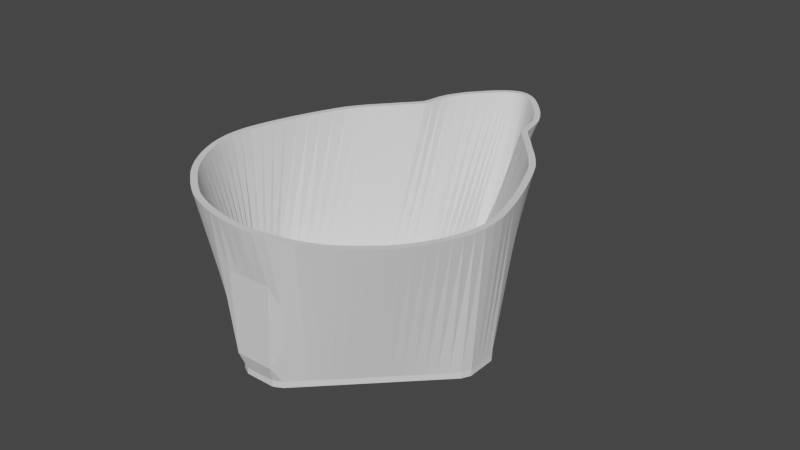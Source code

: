 # Source: eugene-mask-cup-fancier-6.blend  (saved by Blender 2.82.7; exported with 4.5.12 LTS)
import bpy
from mathutils import Matrix  # noqa: F401  (used for matrix-valued properties, if any)

bpy.ops.wm.read_factory_settings(use_empty=True)
scene = bpy.context.scene
scene.name = 'Scene'

# ---- collections
col_collection = bpy.data.collections.new('Collection'); scene.collection.children.link(col_collection)

# ---- world
world_world = bpy.data.worlds.new('World'); scene.world = world_world
world_world.use_nodes = True; world_world.node_tree.nodes.clear()
_N = world_world.node_tree.nodes; _L = world_world.node_tree.links
n0 = _N.new('ShaderNodeOutputWorld'); n0.name = 'World Output'; n0.location = (300, 300)
n1 = _N.new('ShaderNodeBackground'); n1.name = 'Background'; n1.location = (10, 300)
n1.inputs[0].default_value = (0.05088, 0.05088, 0.05088, 1.0)
_L.new(n1.outputs[0], n0.inputs[0])
n0.is_active_output = True
world_world.color = (0.05088, 0.05088, 0.05088)
world_world.use_sun_shadow = False
world_world.sun_shadow_jitter_overblur = 0.0

# ---- meshes
me_plane_006 = bpy.data.meshes.new('Plane.006')
me_plane_006.from_pydata([(-1.088e-10, -0.02607, 0.0), (0.0, -0.03003, 0.0), (1.088e-10, 0.02607, 0.0), (0.0, 0.03003, 0.0), (0.02607, 1.633e-09, 0.0), (0.03003, 1.865e-09, 0.0), (-0.02607, -1.633e-09, 0.0), (-0.03003, -1.865e-09, 0.0), (0.02337, -0.002692, 0.0), (0.02139, -0.004675, 0.0), (0.02437, -0.005667, 0.0), (0.0187, -0.007367, 0.0), (0.01672, -0.00935, 0.0), (0.01969, -0.01034, 0.0), (0.01402, -0.01204, 0.0), (0.01204, -0.01402, 0.0), (0.01502, -0.01502, 0.0), (0.00935, -0.01672, 0.0), (0.007367, -0.0187, 0.0), (0.01034, -0.01969, 0.0), (0.002692, -0.02337, 0.0), (0.005667, -0.02437, 0.0), (0.004675, -0.02139, 0.0), (-0.002692, -0.02337, 0.0), (-0.004675, -0.02139, 0.0), (-0.005667, -0.02437, 0.0), (-0.007367, -0.0187, 0.0), (-0.00935, -0.01672, 0.0), (-0.01034, -0.01969, 0.0), (-0.01204, -0.01402, 0.0), (-0.01402, -0.01204, 0.0), (-0.01502, -0.01502, 0.0), (-0.01672, -0.00935, 0.0), (-0.0187, -0.007367, 0.0), (-0.01969, -0.01034, 0.0), (-0.02337, -0.002692, 0.0), (-0.02437, -0.005667, 0.0), (-0.02139, -0.004675, 0.0), (-0.02337, 0.002692, 0.0), (-0.02139, 0.004675, 0.0), (-0.02437, 0.005667, 0.0), (-0.0187, 0.007367, 0.0), (-0.01672, 0.00935, 0.0), (-0.01969, 0.01034, 0.0), (-0.01402, 0.01204, 0.0), (-0.01204, 0.01402, 0.0), (-0.01502, 0.01502, 0.0), (-0.00935, 0.01672, 0.0), (-0.007367, 0.0187, 0.0), (-0.01034, 0.01969, 0.0), (-0.002692, 0.02337, 0.0), (-0.005667, 0.02437, 0.0), (-0.004675, 0.02139, 0.0), (0.002692, 0.02337, 0.0), (0.004675, 0.02139, 0.0), (0.005667, 0.02437, 0.0), (0.007367, 0.0187, 0.0), (0.00935, 0.01672, 0.0), (0.01034, 0.01969, 0.0), (0.01204, 0.01402, 0.0), (0.01402, 0.01204, 0.0), (0.01502, 0.01502, 0.0), (0.01672, 0.00935, 0.0), (0.0187, 0.007367, 0.0), (0.01969, 0.01034, 0.0), (0.02337, 0.002692, 0.0), (0.02437, 0.005667, 0.0), (0.02139, 0.004675, 0.0), (0.0187, 0.001983, 0.0), (0.01672, 1.306e-09, 0.0), (0.0187, -0.001983, 0.0), (0.02068, 1.306e-09, 0.0), (0.01402, -0.002692, 0.0), (0.01204, -0.004675, 0.0), (0.01402, -0.006658, 0.0), (0.01601, -0.004675, 0.0), (0.00935, -0.007367, 0.0), (0.007367, -0.00935, 0.0), (0.00935, -0.01133, 0.0), (0.01133, -0.00935, 0.0), (0.004675, -0.01204, 0.0), (0.002692, -0.01402, 0.0), (0.004675, -0.01601, 0.0), (0.006658, -0.01402, 0.0), (-0.001983, -0.0187, 0.0), (0.0, -0.02068, 0.0), (0.001983, -0.0187, 0.0), (-1.088e-10, -0.01672, 0.0), (0.01402, 0.006658, 0.0), (0.01204, 0.004675, 0.0), (0.01402, 0.002692, 0.0), (0.01601, 0.004675, 0.0), (0.00935, 0.001983, 0.0), (0.007367, 0.0, 0.0), (0.00935, -0.001983, 0.0), (0.01133, 1.088e-10, 0.0), (0.004675, -0.002692, 0.0), (0.002692, -0.004675, 0.0), (0.004675, -0.006658, 0.0), (0.006658, -0.004675, 0.0), (-2.177e-10, -0.007367, 0.0), (-0.001983, -0.00935, 0.0), (2.177e-10, -0.01133, 0.0), (0.001983, -0.00935, 0.0), (-0.006658, -0.01402, 0.0), (-0.004675, -0.01601, 0.0), (-0.002692, -0.01402, 0.0), (-0.004675, -0.01204, 0.0), (0.00935, 0.01133, 0.0), (0.007367, 0.00935, 0.0), (0.00935, 0.007367, 0.0), (0.01133, 0.00935, 0.0), (0.004675, 0.006658, 0.0), (0.002692, 0.004675, 0.0), (0.004675, 0.002692, 0.0), (0.006658, 0.004675, 0.0), (0.0, 0.001983, 0.0), (-0.001983, -3.265e-10, 0.0), (1.088e-10, -0.001983, 0.0), (0.001983, -4.354e-10, 0.0), (-0.004675, -0.002692, 0.0), (-0.006658, -0.004675, 0.0), (-0.004675, -0.006658, 0.0), (-0.002692, -0.004675, 0.0), (-0.01133, -0.00935, 0.0), (-0.00935, -0.01133, 0.0), (-0.007367, -0.00935, 0.0), (-0.00935, -0.007367, 0.0), (0.004675, 0.01601, 0.0), (0.002692, 0.01402, 0.0), (0.004675, 0.01204, 0.0), (0.006658, 0.01402, 0.0), (-2.177e-10, 0.01133, 0.0), (-0.001983, 0.00935, 0.0), (0.0, 0.007367, 0.0), (0.001983, 0.00935, 0.0), (-0.004675, 0.006658, 0.0), (-0.006658, 0.004675, 0.0), (-0.004675, 0.002692, 0.0), (-0.002692, 0.004675, 0.0), (-0.00935, 0.001983, 0.0), (-0.01133, -8.708e-10, 0.0), (-0.00935, -0.001983, 0.0), (-0.007367, -8.708e-10, 0.0), (-0.01601, -0.004675, 0.0), (-0.01402, -0.006658, 0.0), (-0.01204, -0.004675, 0.0), (-0.01402, -0.002692, 0.0), (0.0, 0.02068, 0.0), (-0.001983, 0.0187, 0.0), (1.088e-10, 0.01672, 0.0), (0.001983, 0.0187, 0.0), (-0.004675, 0.01601, 0.0), (-0.006658, 0.01402, 0.0), (-0.004675, 0.01204, 0.0), (-0.002692, 0.01402, 0.0), (-0.00935, 0.01133, 0.0), (-0.01133, 0.00935, 0.0), (-0.00935, 0.007367, 0.0), (-0.007367, 0.00935, 0.0), (-0.01402, 0.006658, 0.0), (-0.01601, 0.004675, 0.0), (-0.01402, 0.002692, 0.0), (-0.01204, 0.004675, 0.0), (-0.02068, -1.306e-09, 0.0), (-0.0187, -0.001983, 0.0), (-0.01672, -1.306e-09, 0.0), (-0.0187, 0.001983, 0.0), (-1.088e-10, -0.02607, -0.003), (0.0, -0.03003, -0.003), (1.088e-10, 0.02607, -0.003), (0.0, 0.03003, -0.003), (0.02607, 1.633e-09, -0.003), (0.03003, 1.865e-09, -0.003), (-0.02607, -1.633e-09, -0.003), (-0.03003, -1.865e-09, -0.003), (0.02337, -0.002692, -0.003), (0.02139, -0.004675, -0.003), (0.02437, -0.005667, -0.003), (0.0187, -0.007367, -0.003), (0.01672, -0.00935, -0.003), (0.01969, -0.01034, -0.003), (0.01402, -0.01204, -0.003), (0.01204, -0.01402, -0.003), (0.01502, -0.01502, -0.003), (0.00935, -0.01672, -0.003), (0.007367, -0.0187, -0.003), (0.01034, -0.01969, -0.003), (0.002692, -0.02337, -0.003), (0.005667, -0.02437, -0.003), (0.004675, -0.02139, -0.003), (-0.002692, -0.02337, -0.003), (-0.004675, -0.02139, -0.003), (-0.005667, -0.02437, -0.003), (-0.007367, -0.0187, -0.003), (-0.00935, -0.01672, -0.003), (-0.01034, -0.01969, -0.003), (-0.01204, -0.01402, -0.003), (-0.01402, -0.01204, -0.003), (-0.01502, -0.01502, -0.003), (-0.01672, -0.00935, -0.003), (-0.0187, -0.007367, -0.003), (-0.01969, -0.01034, -0.003), (-0.02337, -0.002692, -0.003), (-0.02437, -0.005667, -0.003), (-0.02139, -0.004675, -0.003), (-0.02337, 0.002692, -0.003), (-0.02139, 0.004675, -0.003), (-0.02437, 0.005667, -0.003), (-0.0187, 0.007367, -0.003), (-0.01672, 0.00935, -0.003), (-0.01969, 0.01034, -0.003), (-0.01402, 0.01204, -0.003), (-0.01204, 0.01402, -0.003), (-0.01502, 0.01502, -0.003), (-0.00935, 0.01672, -0.003), (-0.007367, 0.0187, -0.003), (-0.01034, 0.01969, -0.003), (-0.002692, 0.02337, -0.003), (-0.005667, 0.02437, -0.003), (-0.004675, 0.02139, -0.003), (0.002692, 0.02337, -0.003), (0.004675, 0.02139, -0.003), (0.005667, 0.02437, -0.003), (0.007367, 0.0187, -0.003), (0.00935, 0.01672, -0.003), (0.01034, 0.01969, -0.003), (0.01204, 0.01402, -0.003), (0.01402, 0.01204, -0.003), (0.01502, 0.01502, -0.003), (0.01672, 0.00935, -0.003), (0.0187, 0.007367, -0.003), (0.01969, 0.01034, -0.003), (0.02337, 0.002692, -0.003), (0.02437, 0.005667, -0.003), (0.02139, 0.004675, -0.003), (0.0187, 0.001983, -0.003), (0.01672, 1.306e-09, -0.003), (0.0187, -0.001983, -0.003), (0.02068, 1.306e-09, -0.003), (0.01402, -0.002692, -0.003), (0.01204, -0.004675, -0.003), (0.01402, -0.006658, -0.003), (0.01601, -0.004675, -0.003), (0.00935, -0.007367, -0.003), (0.007367, -0.00935, -0.003), (0.00935, -0.01133, -0.003), (0.01133, -0.00935, -0.003), (0.004675, -0.01204, -0.003), (0.002692, -0.01402, -0.003), (0.004675, -0.01601, -0.003), (0.006658, -0.01402, -0.003), (-0.001983, -0.0187, -0.003), (0.0, -0.02068, -0.003), (0.001983, -0.0187, -0.003), (-1.088e-10, -0.01672, -0.003), (0.01402, 0.006658, -0.003), (0.01204, 0.004675, -0.003), (0.01402, 0.002692, -0.003), (0.01601, 0.004675, -0.003), (0.00935, 0.001983, -0.003), (0.007367, 0.0, -0.003), (0.00935, -0.001983, -0.003), (0.01133, 1.088e-10, -0.003), (0.004675, -0.002692, -0.003), (0.002692, -0.004675, -0.003), (0.004675, -0.006658, -0.003), (0.006658, -0.004675, -0.003), (-2.177e-10, -0.007367, -0.003), (-0.001983, -0.00935, -0.003), (2.177e-10, -0.01133, -0.003), (0.001983, -0.00935, -0.003), (-0.006658, -0.01402, -0.003), (-0.004675, -0.01601, -0.003), (-0.002692, -0.01402, -0.003), (-0.004675, -0.01204, -0.003), (0.00935, 0.01133, -0.003), (0.007367, 0.00935, -0.003), (0.00935, 0.007367, -0.003), (0.01133, 0.00935, -0.003), (0.004675, 0.006658, -0.003), (0.002692, 0.004675, -0.003), (0.004675, 0.002692, -0.003), (0.006658, 0.004675, -0.003), (0.0, 0.001983, -0.003), (-0.001983, -3.265e-10, -0.003), (1.088e-10, -0.001983, -0.003), (0.001983, -4.354e-10, -0.003), (-0.004675, -0.002692, -0.003), (-0.006658, -0.004675, -0.003), (-0.004675, -0.006658, -0.003), (-0.002692, -0.004675, -0.003), (-0.01133, -0.00935, -0.003), (-0.00935, -0.01133, -0.003), (-0.007367, -0.00935, -0.003), (-0.00935, -0.007367, -0.003), (0.004675, 0.01601, -0.003), (0.002692, 0.01402, -0.003), (0.004675, 0.01204, -0.003), (0.006658, 0.01402, -0.003), (-2.177e-10, 0.01133, -0.003), (-0.001983, 0.00935, -0.003), (0.0, 0.007367, -0.003), (0.001983, 0.00935, -0.003), (-0.004675, 0.006658, -0.003), (-0.006658, 0.004675, -0.003), (-0.004675, 0.002692, -0.003), (-0.002692, 0.004675, -0.003), (-0.00935, 0.001983, -0.003), (-0.01133, -8.708e-10, -0.003), (-0.00935, -0.001983, -0.003), (-0.007367, -8.708e-10, -0.003), (-0.01601, -0.004675, -0.003), (-0.01402, -0.006658, -0.003), (-0.01204, -0.004675, -0.003), (-0.01402, -0.002692, -0.003), (0.0, 0.02068, -0.003), (-0.001983, 0.0187, -0.003), (1.088e-10, 0.01672, -0.003), (0.001983, 0.0187, -0.003), (-0.004675, 0.01601, -0.003), (-0.006658, 0.01402, -0.003), (-0.004675, 0.01204, -0.003), (-0.002692, 0.01402, -0.003), (-0.00935, 0.01133, -0.003), (-0.01133, 0.00935, -0.003), (-0.00935, 0.007367, -0.003), (-0.007367, 0.00935, -0.003), (-0.01402, 0.006658, -0.003), (-0.01601, 0.004675, -0.003), (-0.01402, 0.002692, -0.003), (-0.01204, 0.004675, -0.003), (-0.02068, -1.306e-09, -0.003), (-0.0187, -0.001983, -0.003), (-0.01672, -1.306e-09, -0.003), (-0.0187, 0.001983, -0.003)], [], [(8, 10, 9), (11, 13, 12), (14, 16, 15), (17, 19, 18), (20, 22, 21), (23, 25, 24), (26, 28, 27), (29, 31, 30), (32, 34, 33), (35, 37, 36), (38, 40, 39), (41, 43, 42), (44, 46, 45), (47, 49, 48), (50, 52, 51), (53, 55, 54), (56, 58, 57), (59, 61, 60), (62, 64, 63), (65, 67, 66), (68, 71, 70, 69), (72, 75, 74, 73), (76, 79, 78, 77), (80, 83, 82, 81), (84, 87, 86, 85), (88, 91, 90, 89), (92, 95, 94, 93), (96, 99, 98, 97), (100, 103, 102, 101), (104, 107, 106, 105), (108, 111, 110, 109), (112, 115, 114, 113), (116, 119, 118, 117), (120, 123, 122, 121), (124, 127, 126, 125), (128, 131, 130, 129), (132, 135, 134, 133), (136, 139, 138, 137), (140, 143, 142, 141), (144, 147, 146, 145), (148, 151, 150, 149), (152, 155, 154, 153), (156, 159, 158, 157), (160, 163, 162, 161), (164, 167, 166, 165), (20, 21, 1, 0), (35, 36, 7, 6), (50, 51, 3, 2), (65, 66, 5, 4), (4, 5, 10, 8), (9, 10, 13, 11), (12, 13, 16, 14), (15, 16, 19, 17), (18, 19, 21, 22), (0, 1, 25, 23), (24, 25, 28, 26), (27, 28, 31, 29), (30, 31, 34, 32), (33, 34, 36, 37), (6, 7, 40, 38), (39, 40, 43, 41), (42, 43, 46, 44), (45, 46, 49, 47), (48, 49, 51, 52), (2, 3, 55, 53), (54, 55, 58, 56), (57, 58, 61, 59), (60, 61, 64, 62), (63, 64, 66, 67), (84, 85, 23, 24), (67, 65, 71, 68), (69, 70, 75, 72), (73, 74, 79, 76), (77, 78, 83, 80), (81, 82, 86, 87), (104, 105, 26, 27), (62, 63, 91, 88), (89, 90, 95, 92), (93, 94, 99, 96), (97, 98, 103, 100), (101, 102, 106, 107), (124, 125, 29, 30), (59, 60, 111, 108), (109, 110, 115, 112), (113, 114, 119, 116), (117, 118, 123, 120), (121, 122, 126, 127), (144, 145, 32, 33), (56, 57, 131, 128), (129, 130, 135, 132), (133, 134, 139, 136), (137, 138, 143, 140), (141, 142, 146, 147), (164, 165, 37, 35), (53, 54, 151, 148), (149, 150, 155, 152), (153, 154, 159, 156), (157, 158, 163, 160), (161, 162, 166, 167), (70, 71, 8, 9), (74, 75, 11, 12), (78, 79, 14, 15), (82, 83, 17, 18), (85, 86, 22, 20), (90, 91, 68, 69), (94, 95, 72, 73), (98, 99, 76, 77), (102, 103, 80, 81), (105, 106, 87, 84), (110, 111, 88, 89), (114, 115, 92, 93), (118, 119, 96, 97), (122, 123, 100, 101), (125, 126, 107, 104), (130, 131, 108, 109), (134, 135, 112, 113), (138, 139, 116, 117), (142, 143, 120, 121), (145, 146, 127, 124), (150, 151, 128, 129), (154, 155, 132, 133), (158, 159, 136, 137), (162, 163, 140, 141), (165, 166, 147, 144), (52, 50, 148, 149), (47, 48, 152, 153), (44, 45, 156, 157), (41, 42, 160, 161), (38, 39, 167, 164), (176, 177, 178), (179, 180, 181), (182, 183, 184), (185, 186, 187), (188, 189, 190), (191, 192, 193), (194, 195, 196), (197, 198, 199), (200, 201, 202), (203, 204, 205), (206, 207, 208), (209, 210, 211), (212, 213, 214), (215, 216, 217), (218, 219, 220), (221, 222, 223), (224, 225, 226), (227, 228, 229), (230, 231, 232), (233, 234, 235), (236, 237, 238, 239), (240, 241, 242, 243), (244, 245, 246, 247), (248, 249, 250, 251), (252, 253, 254, 255), (256, 257, 258, 259), (260, 261, 262, 263), (264, 265, 266, 267), (268, 269, 270, 271), (272, 273, 274, 275), (276, 277, 278, 279), (280, 281, 282, 283), (284, 285, 286, 287), (288, 289, 290, 291), (292, 293, 294, 295), (296, 297, 298, 299), (300, 301, 302, 303), (304, 305, 306, 307), (308, 309, 310, 311), (312, 313, 314, 315), (316, 317, 318, 319), (320, 321, 322, 323), (324, 325, 326, 327), (328, 329, 330, 331), (332, 333, 334, 335), (188, 168, 169, 189), (203, 174, 175, 204), (218, 170, 171, 219), (233, 172, 173, 234), (172, 176, 178, 173), (177, 179, 181, 178), (180, 182, 184, 181), (183, 185, 187, 184), (186, 190, 189, 187), (168, 191, 193, 169), (192, 194, 196, 193), (195, 197, 199, 196), (198, 200, 202, 199), (201, 205, 204, 202), (174, 206, 208, 175), (207, 209, 211, 208), (210, 212, 214, 211), (213, 215, 217, 214), (216, 220, 219, 217), (170, 221, 223, 171), (222, 224, 226, 223), (225, 227, 229, 226), (228, 230, 232, 229), (231, 235, 234, 232), (252, 192, 191, 253), (235, 236, 239, 233), (237, 240, 243, 238), (241, 244, 247, 242), (245, 248, 251, 246), (249, 255, 254, 250), (272, 195, 194, 273), (230, 256, 259, 231), (257, 260, 263, 258), (261, 264, 267, 262), (265, 268, 271, 266), (269, 275, 274, 270), (292, 198, 197, 293), (227, 276, 279, 228), (277, 280, 283, 278), (281, 284, 287, 282), (285, 288, 291, 286), (289, 295, 294, 290), (312, 201, 200, 313), (224, 296, 299, 225), (297, 300, 303, 298), (301, 304, 307, 302), (305, 308, 311, 306), (309, 315, 314, 310), (332, 203, 205, 333), (221, 316, 319, 222), (317, 320, 323, 318), (321, 324, 327, 322), (325, 328, 331, 326), (329, 335, 334, 330), (238, 177, 176, 239), (242, 180, 179, 243), (246, 183, 182, 247), (250, 186, 185, 251), (253, 188, 190, 254), (258, 237, 236, 259), (262, 241, 240, 263), (266, 245, 244, 267), (270, 249, 248, 271), (273, 252, 255, 274), (278, 257, 256, 279), (282, 261, 260, 283), (286, 265, 264, 287), (290, 269, 268, 291), (293, 272, 275, 294), (298, 277, 276, 299), (302, 281, 280, 303), (306, 285, 284, 307), (310, 289, 288, 311), (313, 292, 295, 314), (318, 297, 296, 319), (322, 301, 300, 323), (326, 305, 304, 327), (330, 309, 308, 331), (333, 312, 315, 334), (220, 317, 316, 218), (215, 321, 320, 216), (212, 325, 324, 213), (209, 329, 328, 210), (206, 332, 335, 207), (75, 70, 238, 243), (165, 144, 312, 333), (50, 2, 170, 218), (163, 158, 326, 331), (73, 76, 244, 241), (147, 166, 334, 315), (161, 167, 335, 329), (79, 74, 242, 247), (52, 149, 317, 220), (3, 51, 219, 171), (166, 162, 330, 334), (77, 80, 248, 245), (148, 50, 218, 316), (65, 4, 172, 233), (70, 9, 177, 238), (83, 78, 246, 251), (47, 153, 321, 215), (8, 71, 239, 176), (81, 87, 255, 249), (152, 48, 216, 320), (5, 66, 234, 173), (74, 12, 180, 242), (86, 82, 250, 254), (44, 157, 325, 212), (4, 8, 176, 172), (11, 75, 243, 179), (104, 27, 195, 272), (156, 45, 213, 324), (10, 5, 173, 178), (78, 15, 183, 246), (26, 105, 273, 194), (41, 161, 329, 209), (9, 11, 179, 177), (14, 79, 247, 182), (62, 88, 256, 230), (160, 42, 210, 328), (13, 10, 178, 181), (82, 18, 186, 250), (91, 63, 231, 259), (38, 164, 332, 206), (12, 14, 182, 180), (17, 83, 251, 185), (89, 92, 260, 257), (167, 39, 207, 335), (16, 13, 181, 184), (85, 20, 188, 253), (95, 90, 258, 263), (15, 17, 185, 183), (22, 86, 254, 190), (93, 96, 264, 261), (19, 16, 184, 187), (90, 69, 237, 258), (99, 94, 262, 267), (18, 22, 190, 186), (68, 91, 259, 236), (97, 100, 268, 265), (21, 19, 187, 189), (94, 73, 241, 262), (103, 98, 266, 271), (0, 23, 191, 168), (72, 95, 263, 240), (101, 107, 275, 269), (25, 1, 169, 193), (98, 77, 245, 266), (106, 102, 270, 274), (24, 26, 194, 192), (76, 99, 267, 244), (124, 30, 198, 292), (28, 25, 193, 196), (102, 81, 249, 270), (29, 125, 293, 197), (27, 29, 197, 195), (80, 103, 271, 248), (59, 108, 276, 227), (31, 28, 196, 199), (105, 84, 252, 273), (111, 60, 228, 279), (30, 32, 200, 198), (87, 106, 274, 255), (109, 112, 280, 277), (34, 31, 199, 202), (110, 89, 257, 278), (115, 110, 278, 283), (33, 37, 205, 201), (88, 111, 279, 256), (113, 116, 284, 281), (36, 34, 202, 204), (114, 93, 261, 282), (119, 114, 282, 287), (6, 38, 206, 174), (92, 115, 283, 260), (117, 120, 288, 285), (40, 7, 175, 208), (118, 97, 265, 286), (123, 118, 286, 291), (39, 41, 209, 207), (96, 119, 287, 264), (121, 127, 295, 289), (43, 40, 208, 211), (122, 101, 269, 290), (126, 122, 290, 294), (42, 44, 212, 210), (100, 123, 291, 268), (144, 33, 201, 312), (46, 43, 211, 214), (125, 104, 272, 293), (32, 145, 313, 200), (45, 47, 215, 213), (107, 126, 294, 275), (56, 128, 296, 224), (49, 46, 214, 217), (130, 109, 277, 298), (131, 57, 225, 299), (48, 52, 220, 216), (108, 131, 299, 276), (129, 132, 300, 297), (51, 49, 217, 219), (134, 113, 281, 302), (135, 130, 298, 303), (2, 53, 221, 170), (112, 135, 303, 280), (133, 136, 304, 301), (55, 3, 171, 223), (138, 117, 285, 306), (139, 134, 302, 307), (54, 56, 224, 222), (116, 139, 307, 284), (137, 140, 308, 305), (58, 55, 223, 226), (142, 121, 289, 310), (143, 138, 306, 311), (57, 59, 227, 225), (120, 143, 311, 288), (141, 147, 315, 309), (61, 58, 226, 229), (145, 124, 292, 313), (146, 142, 310, 314), (60, 62, 230, 228), (127, 146, 314, 295), (164, 35, 203, 332), (64, 61, 229, 232), (150, 129, 297, 318), (37, 165, 333, 205), (63, 67, 235, 231), (128, 151, 319, 296), (53, 148, 316, 221), (66, 64, 232, 234), (154, 133, 301, 322), (20, 0, 168, 188), (151, 54, 222, 319), (84, 24, 192, 252), (132, 155, 323, 300), (149, 152, 320, 317), (23, 85, 253, 191), (158, 137, 305, 326), (1, 21, 189, 169), (155, 150, 318, 323), (67, 68, 236, 235), (136, 159, 327, 304), (35, 6, 174, 203), (153, 156, 324, 321), (71, 65, 233, 239), (162, 141, 309, 330), (159, 154, 322, 327), (69, 72, 240, 237), (140, 163, 331, 308), (7, 36, 204, 175), (157, 160, 328, 325)])
me_plane_006.use_remesh_fix_poles = True
me_plane_006.use_remesh_preserve_attributes = False
me_plane_006.use_mirror_vertex_groups = False
me_plane_006.update()
me_plane = bpy.data.meshes.new('Plane')
me_plane.from_pydata([(-5.15e-09, -0.04571, 0.045), (4.582e-10, -0.04371, 0.045), (0.008256, -0.04493, 0.045), (0.007856, -0.04299, 0.045), (0.01632, -0.04291, 0.045), (0.01533, -0.04119, 0.045), (0.02339, -0.03994, 0.045), (0.02223, -0.03836, 0.045), (0.02919, -0.03582, 0.045), (0.0279, -0.03436, 0.045), (0.03491, -0.03083, 0.045), (0.03355, -0.02946, 0.045), (0.03914, -0.02582, 0.045), (0.03766, -0.02457, 0.045), (0.04269, -0.02, 0.045), (0.04111, -0.01887, 0.045), (0.04527, -0.01389, 0.045), (0.04357, -0.01289, 0.045), (0.04669, -0.007111, 0.045), (0.04482, -0.006475, 0.045), (0.04635, 0.000703, 0.045), (0.04436, 0.000496, 0.045), (0.04449, 0.008373, 0.045), (0.04252, 0.008011, 0.045), (0.04184, 0.01659, 0.045), (0.04006, 0.01569, 0.045), (0.03886, 0.02416, 0.045), (0.03719, 0.02312, 0.045), (0.03522, 0.03203, 0.045), (0.03366, 0.03088, 0.045), (0.03062, 0.0384, 0.045), (0.02919, 0.03712, 0.045), (0.02621, 0.04347, 0.045), (0.0248, 0.04218, 0.045), (0.02156, 0.04883, 0.045), (0.02015, 0.04755, 0.045), (0.01882, 0.05433, 0.045), (0.01713, 0.05342, 0.045), (0.01735, 0.06064, 0.045), (0.01579, 0.05964, 0.045), (0.01404, 0.06646, 0.045), (0.01227, 0.06575, 0.045), (0.00954, 0.07188, 0.045), (0.007755, 0.0711, 0.045), (0.006351, 0.07506, 0.045), (0.004506, 0.07433, 0.045), (0.003614, 0.07693, 0.045), (0.002203, 0.07568, 0.045), (1.466e-08, 0.07797, 0.045), (5.805e-09, 0.07606, 0.045), (-0.002203, 0.07568, 0.045), (-0.003615, 0.07693, 0.045), (-0.004506, 0.07433, 0.045), (-0.006351, 0.07506, 0.045), (-0.007755, 0.0711, 0.045), (-0.00954, 0.07188, 0.045), (-0.01227, 0.06575, 0.045), (-0.01404, 0.06646, 0.045), (-0.01579, 0.05964, 0.045), (-0.01735, 0.06064, 0.045), (-0.01713, 0.05342, 0.045), (-0.01882, 0.05433, 0.045), (-0.02015, 0.04755, 0.045), (-0.02156, 0.04883, 0.045), (-0.0248, 0.04218, 0.045), (-0.02621, 0.04347, 0.045), (-0.02919, 0.03712, 0.045), (-0.03062, 0.0384, 0.045), (-0.03366, 0.03088, 0.045), (-0.03522, 0.03203, 0.045), (-0.03719, 0.02312, 0.045), (-0.03886, 0.02416, 0.045), (-0.04006, 0.01569, 0.045), (-0.04184, 0.01659, 0.045), (-0.04252, 0.008011, 0.045), (-0.04449, 0.008373, 0.045), (-0.04436, 0.000496, 0.045), (-0.04635, 0.0007029, 0.045), (-0.04482, -0.006475, 0.045), (-0.04669, -0.007112, 0.045), (-0.04357, -0.01289, 0.045), (-0.04527, -0.01389, 0.045), (-0.04111, -0.01887, 0.045), (-0.04269, -0.02, 0.045), (-0.03766, -0.02457, 0.045), (-0.03914, -0.02582, 0.045), (-0.03355, -0.02946, 0.045), (-0.03491, -0.03083, 0.045), (-0.0279, -0.03436, 0.045), (-0.02919, -0.03582, 0.045), (-0.02223, -0.03836, 0.045), (-0.02339, -0.03994, 0.045), (-0.01533, -0.04119, 0.045), (-0.01632, -0.04291, 0.045), (-0.007856, -0.04299, 0.045), (-0.008256, -0.04493, 0.045), (0.004067, -0.04547, 0.045), (0.003948, -0.04347, 0.045), (0.01243, -0.04401, 0.045), (0.01164, -0.04219, 0.045), (0.01994, -0.04154, 0.045), (0.01888, -0.03988, 0.045), (0.02637, -0.03796, 0.045), (0.02512, -0.03646, 0.045), (0.03211, -0.03337, 0.045), (0.0308, -0.03194, 0.045), (0.03714, -0.02836, 0.045), (0.03572, -0.02705, 0.045), (0.04099, -0.02297, 0.045), (0.03946, -0.02178, 0.045), (0.04408, -0.01699, 0.045), (0.04245, -0.01591, 0.045), (0.0461, -0.01064, 0.045), (0.04434, -0.00973, 0.045), (0.04672, -0.003178, 0.045), (0.04475, -0.003045, 0.045), (0.04551, 0.004526, 0.045), (0.04353, 0.004217, 0.045), (0.04324, 0.01244, 0.045), (0.04133, 0.01186, 0.045), (0.04037, 0.02042, 0.045), (0.03868, 0.01939, 0.045), (0.03715, 0.02812, 0.045), (0.03551, 0.02705, 0.045), (0.03295, 0.03538, 0.045), (0.03147, 0.03415, 0.045), (0.02836, 0.04102, 0.045), (0.02696, 0.03972, 0.045), (0.02423, 0.0459, 0.045), (0.02283, 0.04461, 0.045), (0.01959, 0.05135, 0.045), (0.01805, 0.05025, 0.045), (0.01833, 0.05744, 0.045), (0.01666, 0.05655, 0.045), (0.0158, 0.06359, 0.045), (0.01416, 0.06273, 0.045), (0.01175, 0.06935, 0.045), (0.009994, 0.06857, 0.045), (0.007828, 0.07367, 0.045), (0.006008, 0.07292, 0.045), (0.005138, 0.07593, 0.045), (0.003307, 0.07514, 0.045), (0.001643, 0.07773, 0.045), (0.001102, 0.07595, 0.045), (-0.003948, -0.04347, 0.045), (-0.004067, -0.04547, 0.045), (-0.003307, 0.07514, 0.045), (-0.005138, 0.07592, 0.045), (-0.006008, 0.07292, 0.045), (-0.007829, 0.07367, 0.045), (-0.009994, 0.06857, 0.045), (-0.01175, 0.06935, 0.045), (-0.01416, 0.06273, 0.045), (-0.0158, 0.06359, 0.045), (-0.01666, 0.05655, 0.045), (-0.01833, 0.05744, 0.045), (-0.01805, 0.05025, 0.045), (-0.01959, 0.05135, 0.045), (-0.02283, 0.04461, 0.045), (-0.02423, 0.0459, 0.045), (-0.02696, 0.03972, 0.045), (-0.02836, 0.04102, 0.045), (-0.03147, 0.03415, 0.045), (-0.03295, 0.03538, 0.045), (-0.03551, 0.02705, 0.045), (-0.03715, 0.02812, 0.045), (-0.03868, 0.01939, 0.045), (-0.04037, 0.02042, 0.045), (-0.04133, 0.01186, 0.045), (-0.04324, 0.01244, 0.045), (-0.04353, 0.004217, 0.045), (-0.04551, 0.004526, 0.045), (-0.04475, -0.003045, 0.045), (-0.04672, -0.003178, 0.045), (-0.04434, -0.00973, 0.045), (-0.0461, -0.01064, 0.045), (-0.04245, -0.01591, 0.045), (-0.04408, -0.01698, 0.045), (-0.03946, -0.02178, 0.045), (-0.04099, -0.02297, 0.045), (-0.03572, -0.02705, 0.045), (-0.03714, -0.02836, 0.045), (-0.0308, -0.03194, 0.045), (-0.03211, -0.03337, 0.045), (-0.02512, -0.03646, 0.045), (-0.02637, -0.03796, 0.045), (-0.01888, -0.03988, 0.045), (-0.01994, -0.04154, 0.045), (-0.01164, -0.04219, 0.045), (-0.01243, -0.04401, 0.045), (-0.001102, 0.07595, 0.045), (-0.001643, 0.07773, 0.045), (-5.261e-07, -0.03999, 2.474e-14), (-5.317e-07, -0.04199, -3.682e-15), (0.03999, -3.319e-06, 2.474e-14), (0.04197, 0.0003056, -3.682e-15), (-0.03999, -6.361e-07, 2.474e-14), (-0.04197, 0.0003083, -3.682e-15), (5.257e-07, 0.06136, -3.682e-15), (5.345e-07, 0.06327, -3.682e-15), (-0.03999, -0.002156, 2.474e-14), (-0.04198, -0.001949, -3.682e-15), (-0.03999, -0.00431, 2.296e-14), (-0.04197, -0.004443, -3.682e-15), (-0.03877, -0.006449, 2.474e-14), (-0.04065, -0.007085, -3.682e-15), (-0.03662, -0.008603, -3.682e-15), (-0.03838, -0.009515, -3.682e-15), (-0.03447, -0.01076, -3.682e-15), (-0.03616, -0.01176, -3.682e-15), (-0.03231, -0.01291, -3.682e-15), (-0.03395, -0.01399, -3.682e-15), (-0.03016, -0.01507, -3.682e-15), (-0.03175, -0.01621, -3.682e-15), (-0.02801, -0.01722, -3.682e-15), (-0.02954, -0.01841, -3.682e-15), (-0.02585, -0.01938, -3.682e-15), (-0.02734, -0.02063, -3.682e-15), (-0.0237, -0.02154, -3.682e-15), (-0.02513, -0.02284, -3.682e-15), (-0.02154, -0.02369, -3.682e-15), (-0.02291, -0.02506, -3.682e-15), (-0.01939, -0.02585, -3.682e-15), (-0.02071, -0.02727, -3.682e-15), (-0.01724, -0.028, -3.682e-15), (-0.01852, -0.02946, -3.682e-15), (-0.01508, -0.03016, -3.682e-15), (-0.01633, -0.03166, -3.682e-15), (-0.01293, -0.03231, -3.682e-15), (-0.01409, -0.03389, -3.682e-15), (-0.01077, -0.03447, -3.682e-15), (-0.01183, -0.03613, -3.682e-15), (-0.008621, -0.03662, -3.682e-15), (-0.009607, -0.03834, -3.682e-15), (-0.006468, -0.03878, 2.474e-14), (-0.00726, -0.0406, -3.682e-15), (-0.004307, -0.03999, 2.474e-14), (-0.004707, -0.04194, -3.682e-15), (-0.002154, -0.03999, 2.474e-14), (-0.002273, -0.04199, -3.682e-15), (0.002154, -0.03999, 2.474e-14), (0.002273, -0.04199, -3.682e-15), (0.004307, -0.03999, 2.474e-14), (0.004708, -0.04194, -3.682e-15), (0.006452, -0.03878, 2.474e-14), (0.007244, -0.04061, -3.682e-15), (0.008606, -0.03663, -3.682e-15), (0.009592, -0.03835, -3.682e-15), (0.01076, -0.03448, -3.682e-15), (0.01182, -0.03614, -3.682e-15), (0.01292, -0.03232, -3.682e-15), (0.01407, -0.0339, -3.682e-15), (0.01507, -0.03017, -3.682e-15), (0.01632, -0.03167, -3.682e-15), (0.01722, -0.02801, -3.682e-15), (0.01851, -0.02947, -3.682e-15), (0.01938, -0.02586, -3.682e-15), (0.0207, -0.02728, -3.682e-15), (0.02153, -0.02371, -3.682e-15), (0.0229, -0.02508, -3.682e-15), (0.02369, -0.02155, -3.682e-15), (0.02512, -0.02286, -3.682e-15), (0.02584, -0.0194, -3.682e-15), (0.02733, -0.02065, -3.682e-15), (0.028, -0.01724, -3.682e-15), (0.02954, -0.01843, -3.682e-15), (0.03015, -0.01509, -3.682e-15), (0.03174, -0.01623, -3.682e-15), (0.03231, -0.01294, -3.682e-15), (0.03395, -0.01402, -3.682e-15), (0.03446, -0.01078, -3.682e-15), (0.03616, -0.01179, -3.682e-15), (0.03662, -0.008629, -3.682e-15), (0.03838, -0.009541, -3.682e-15), (0.03877, -0.006476, 2.474e-14), (0.04064, -0.007112, -3.682e-15), (0.03999, -0.004309, 2.296e-14), (0.04197, -0.004442, -3.682e-15), (0.03999, -0.002157, 2.474e-14), (0.04198, -0.00195, -3.682e-15), (0.03999, 0.002152, 2.474e-14), (0.04196, 0.002515, -3.682e-15), (0.03999, 0.004307, 2.474e-14), (0.0419, 0.004885, -3.682e-15), (0.03877, 0.006446, 2.474e-14), (0.04055, 0.007345, -3.682e-15), (0.03662, 0.008601, -3.682e-15), (0.03831, 0.009636, -3.682e-15), (0.03447, 0.01076, -3.682e-15), (0.03614, 0.0118, -3.682e-15), (0.03231, 0.01291, -3.682e-15), (0.03396, 0.01398, -3.682e-15), (0.03016, 0.01507, -3.682e-15), (0.03172, 0.01621, -3.682e-15), (0.02801, 0.01722, -3.682e-15), (0.02949, 0.01845, -3.682e-15), (0.02585, 0.01938, -3.682e-15), (0.02728, 0.02065, -3.682e-15), (0.0237, 0.02153, -3.682e-15), (0.0251, 0.02283, -3.682e-15), (0.02154, 0.02369, -3.682e-15), (0.02295, 0.02498, -3.682e-15), (0.01939, 0.02585, -3.682e-15), (0.02079, 0.02714, -3.682e-15), (0.01724, 0.028, -3.682e-15), (0.01864, 0.02928, -3.682e-15), (0.01508, 0.03016, -3.682e-15), (0.01663, 0.03127, -3.682e-15), (0.01293, 0.03231, -3.682e-15), (0.01462, 0.03322, -3.682e-15), (0.01077, 0.03447, -3.682e-15), (0.01245, 0.03537, -3.682e-15), (0.00899, 0.03663, -3.682e-15), (0.01062, 0.03763, -3.682e-15), (0.007327, 0.039, -3.682e-15), (0.009191, 0.03986, -3.682e-15), (0.004302, 0.05963, -3.682e-15), (0.005713, 0.06088, -3.682e-15), (0.002152, 0.06136, -3.682e-15), (0.002693, 0.06314, -3.682e-15), (-0.002152, 0.06136, -3.682e-15), (-0.002693, 0.06314, -3.682e-15), (-0.004302, 0.05963, -3.682e-15), (-0.005714, 0.06088, -3.682e-15), (-0.007311, 0.039, -3.682e-15), (-0.009175, 0.03986, -3.682e-15), (-0.008975, 0.03663, -3.682e-15), (-0.0106, 0.03764, -3.682e-15), (-0.01076, 0.03448, -3.682e-15), (-0.01243, 0.03537, -3.682e-15), (-0.01291, 0.03232, -3.682e-15), (-0.01461, 0.03323, -3.682e-15), (-0.01507, 0.03017, -3.682e-15), (-0.01662, 0.03128, -3.682e-15), (-0.01722, 0.02801, -3.682e-15), (-0.01863, 0.02929, -3.682e-15), (-0.01938, 0.02586, -3.682e-15), (-0.02078, 0.02715, -3.682e-15), (-0.02153, 0.0237, -3.682e-15), (-0.02294, 0.02499, -3.682e-15), (-0.02369, 0.02155, -3.682e-15), (-0.02509, 0.02285, -3.682e-15), (-0.02584, 0.0194, -3.682e-15), (-0.02727, 0.02067, -3.682e-15), (-0.028, 0.01724, -3.682e-15), (-0.02948, 0.01847, -3.682e-15), (-0.03015, 0.01509, -3.682e-15), (-0.03172, 0.01624, -3.682e-15), (-0.03231, 0.01293, -3.682e-15), (-0.03395, 0.014, -3.682e-15), (-0.03446, 0.01078, -3.682e-15), (-0.03614, 0.01183, -3.682e-15), (-0.03662, 0.008626, -3.682e-15), (-0.03831, 0.009662, -3.682e-15), (-0.03877, 0.006473, 2.474e-14), (-0.04055, 0.007371, -3.682e-15), (-0.03999, 0.004306, 2.474e-14), (-0.0419, 0.004883, -3.682e-15), (-0.03999, 0.002153, 2.474e-14), (-0.04196, 0.002516, -3.682e-15), (0.006419, 0.04184, -3.682e-15), (0.008272, 0.04255, -3.682e-15), (0.005845, 0.0449, -3.682e-15), (0.007603, 0.04569, -3.682e-15), (0.005536, 0.04797, -3.682e-15), (0.00732, 0.04875, -3.682e-15), (0.005227, 0.05103, -3.682e-15), (0.007047, 0.05178, -3.682e-15), (0.004918, 0.05409, 2.474e-14), (0.006762, 0.05482, -3.682e-15), (0.004609, 0.05715, 2.474e-14), (0.00644, 0.05793, -3.682e-15), (-0.004607, 0.05715, 2.474e-14), (-0.006439, 0.05793, -3.682e-15), (-0.004914, 0.05409, 2.474e-14), (-0.006759, 0.05482, -3.682e-15), (-0.00522, 0.05103, -3.682e-15), (-0.007041, 0.05178, -3.682e-15), (-0.005527, 0.04797, -3.682e-15), (-0.007312, 0.04875, -3.682e-15), (-0.005834, 0.04491, -3.682e-15), (-0.007592, 0.04569, -3.682e-15), (-0.006405, 0.04185, -3.682e-15), (-0.008258, 0.04256, -3.682e-15), (0.01051, -0.04288, 0.02514), (0.008972, -0.04174, 0.01059), (0.007074, -0.04364, 0.03), (0.005891, -0.04364, 0.005), (0.003469, -0.04364, 0.03), (0.002871, -0.04364, 0.005), (-1.807e-07, -0.04364, 0.03), (-3.562e-07, -0.04364, 0.005), (-0.003469, -0.04364, 0.03), (-0.002871, -0.04364, 0.005), (-0.007073, -0.04364, 0.03), (-0.00589, -0.04364, 0.005), (-0.01052, -0.04288, 0.02514), (-0.008983, -0.04174, 0.01059), (0.006696, -0.04164, 0.02932), (0.005274, -0.04164, 0.005512), (0.003283, -0.04164, 0.02932), (0.00257, -0.04164, 0.005512), (-1.697e-07, -0.04164, 0.02932), (-3.164e-07, -0.04164, 0.005512), (-0.003284, -0.04164, 0.02932), (-0.00257, -0.04164, 0.005512), (-0.006695, -0.04164, 0.02932), (-0.005274, -0.04164, 0.005512)], [(384, 387), (395, 396)], [(96, 2, 3, 97), (98, 4, 5, 99), (100, 6, 7, 101), (102, 8, 9, 103), (104, 10, 11, 105), (106, 12, 13, 107), (108, 14, 15, 109), (110, 16, 17, 111), (112, 18, 19, 113), (114, 20, 21, 115), (116, 22, 23, 117), (118, 24, 25, 119), (120, 26, 27, 121), (122, 28, 29, 123), (124, 30, 31, 125), (126, 32, 33, 127), (128, 34, 35, 129), (130, 36, 37, 131), (132, 38, 39, 133), (134, 40, 41, 135), (136, 42, 43, 137), (138, 44, 45, 139), (140, 46, 47, 141), (142, 48, 49, 143), (144, 94, 95, 145), (146, 50, 51, 147), (148, 52, 53, 149), (150, 54, 55, 151), (152, 56, 57, 153), (154, 58, 59, 155), (156, 60, 61, 157), (158, 62, 63, 159), (160, 64, 65, 161), (162, 66, 67, 163), (164, 68, 69, 165), (166, 70, 71, 167), (168, 72, 73, 169), (170, 74, 75, 171), (172, 76, 77, 173), (174, 78, 79, 175), (176, 80, 81, 177), (178, 82, 83, 179), (180, 84, 85, 181), (182, 86, 87, 183), (184, 88, 89, 185), (186, 90, 91, 187), (188, 92, 93, 189), (190, 49, 48, 191), (0, 96, 97, 1), (2, 98, 99, 3), (4, 100, 101, 5), (6, 102, 103, 7), (8, 104, 105, 9), (10, 106, 107, 11), (12, 108, 109, 13), (14, 110, 111, 15), (16, 112, 113, 17), (18, 114, 115, 19), (20, 116, 117, 21), (22, 118, 119, 23), (24, 120, 121, 25), (26, 122, 123, 27), (28, 124, 125, 29), (30, 126, 127, 31), (32, 128, 129, 33), (34, 130, 131, 35), (36, 132, 133, 37), (38, 134, 135, 39), (40, 136, 137, 41), (42, 138, 139, 43), (44, 140, 141, 45), (46, 142, 143, 47), (1, 144, 145, 0), (52, 146, 147, 53), (54, 148, 149, 55), (56, 150, 151, 57), (58, 152, 153, 59), (60, 154, 155, 61), (62, 156, 157, 63), (64, 158, 159, 65), (66, 160, 161, 67), (68, 162, 163, 69), (70, 164, 165, 71), (72, 166, 167, 73), (74, 168, 169, 75), (76, 170, 171, 77), (78, 172, 173, 79), (80, 174, 175, 81), (82, 176, 177, 83), (84, 178, 179, 85), (86, 180, 181, 87), (88, 182, 183, 89), (90, 184, 185, 91), (92, 186, 187, 93), (94, 188, 189, 95), (50, 190, 191, 51), (238, 192, 193, 239), (278, 194, 195, 279), (318, 198, 199, 319), (358, 196, 197, 359), (196, 200, 201, 197), (200, 202, 203, 201), (202, 204, 205, 203), (204, 206, 207, 205), (206, 208, 209, 207), (208, 210, 211, 209), (210, 212, 213, 211), (212, 214, 215, 213), (214, 216, 217, 215), (216, 218, 219, 217), (218, 220, 221, 219), (220, 222, 223, 221), (222, 224, 225, 223), (224, 226, 227, 225), (226, 228, 229, 227), (228, 230, 231, 229), (230, 232, 233, 231), (232, 234, 235, 233), (234, 236, 237, 235), (236, 238, 239, 237), (192, 240, 241, 193), (240, 242, 243, 241), (242, 244, 245, 243), (244, 246, 247, 245), (246, 248, 249, 247), (248, 250, 251, 249), (250, 252, 253, 251), (252, 254, 255, 253), (254, 256, 257, 255), (256, 258, 259, 257), (258, 260, 261, 259), (260, 262, 263, 261), (262, 264, 265, 263), (264, 266, 267, 265), (266, 268, 269, 267), (268, 270, 271, 269), (270, 272, 273, 271), (272, 274, 275, 273), (274, 276, 277, 275), (276, 278, 279, 277), (194, 280, 281, 195), (280, 282, 283, 281), (282, 284, 285, 283), (284, 286, 287, 285), (286, 288, 289, 287), (288, 290, 291, 289), (290, 292, 293, 291), (292, 294, 295, 293), (294, 296, 297, 295), (296, 298, 299, 297), (298, 300, 301, 299), (300, 302, 303, 301), (302, 304, 305, 303), (304, 306, 307, 305), (306, 308, 309, 307), (308, 310, 311, 309), (310, 312, 313, 311), (312, 314, 315, 313), (370, 316, 317, 371), (316, 318, 319, 317), (198, 320, 321, 199), (320, 322, 323, 321), (382, 324, 325, 383), (324, 326, 327, 325), (326, 328, 329, 327), (328, 330, 331, 329), (330, 332, 333, 331), (332, 334, 335, 333), (334, 336, 337, 335), (336, 338, 339, 337), (338, 340, 341, 339), (340, 342, 343, 341), (342, 344, 345, 343), (344, 346, 347, 345), (346, 348, 349, 347), (348, 350, 351, 349), (350, 352, 353, 351), (352, 354, 355, 353), (354, 356, 357, 355), (356, 358, 359, 357), (314, 360, 361, 315), (360, 362, 363, 361), (362, 364, 365, 363), (364, 366, 367, 365), (366, 368, 369, 367), (368, 370, 371, 369), (322, 372, 373, 323), (372, 374, 375, 373), (374, 376, 377, 375), (376, 378, 379, 377), (378, 380, 381, 379), (380, 382, 383, 381), (143, 49, 198, 318), (142, 319, 199, 48), (47, 143, 318, 316), (46, 317, 319, 142), (141, 47, 316, 370), (140, 371, 317, 46), (45, 141, 370, 368), (44, 369, 371, 140), (139, 45, 368, 366), (138, 367, 369, 44), (43, 139, 366, 364), (42, 365, 367, 138), (137, 43, 364, 362), (136, 363, 365, 42), (41, 137, 362, 360), (40, 361, 363, 136), (135, 41, 360, 314), (134, 315, 361, 40), (39, 135, 314, 312), (38, 313, 315, 134), (133, 39, 312, 310), (132, 311, 313, 38), (37, 133, 310, 308), (36, 309, 311, 132), (131, 37, 308, 306), (130, 307, 309, 36), (35, 131, 306, 304), (34, 305, 307, 130), (129, 35, 304, 302), (128, 303, 305, 34), (33, 129, 302, 300), (32, 301, 303, 128), (127, 33, 300, 298), (126, 299, 301, 32), (31, 127, 298, 296), (30, 297, 299, 126), (125, 31, 296, 294), (124, 295, 297, 30), (29, 125, 294, 292), (28, 293, 295, 124), (123, 29, 292, 290), (122, 291, 293, 28), (27, 123, 290, 288), (26, 289, 291, 122), (121, 27, 288, 286), (120, 287, 289, 26), (25, 121, 286, 284), (24, 285, 287, 120), (119, 25, 284, 282), (118, 283, 285, 24), (23, 119, 282, 280), (22, 281, 283, 118), (117, 23, 280, 194), (116, 195, 281, 22), (21, 117, 194, 278), (20, 279, 195, 116), (115, 21, 278, 276), (114, 277, 279, 20), (19, 115, 276, 274), (18, 275, 277, 114), (113, 19, 274, 272), (112, 273, 275, 18), (17, 113, 272, 270), (16, 271, 273, 112), (111, 17, 270, 268), (110, 269, 271, 16), (15, 111, 268, 266), (14, 267, 269, 110), (109, 15, 266, 264), (108, 265, 267, 14), (13, 109, 264, 262), (12, 263, 265, 108), (107, 13, 262, 260), (106, 261, 263, 12), (11, 107, 260, 258), (10, 259, 261, 106), (105, 11, 258, 256), (104, 257, 259, 10), (9, 105, 256, 254), (8, 255, 257, 104), (103, 9, 254, 252), (102, 253, 255, 8), (7, 103, 252, 250), (6, 251, 253, 102), (101, 7, 250, 248), (100, 249, 251, 6), (5, 101, 248, 246), (4, 247, 249, 100), (99, 5, 246, 244), (98, 384, 385, 245, 247, 4), (387, 243, 245), (389, 241, 243, 387), (391, 193, 241, 389), (393, 239, 193, 391), (395, 237, 239, 393), (235, 237, 395), (92, 188, 234, 232), (93, 233, 235, 397, 396, 189), (186, 92, 232, 230), (187, 231, 233, 93), (90, 186, 230, 228), (91, 229, 231, 187), (184, 90, 228, 226), (185, 227, 229, 91), (88, 184, 226, 224), (89, 225, 227, 185), (182, 88, 224, 222), (183, 223, 225, 89), (86, 182, 222, 220), (87, 221, 223, 183), (180, 86, 220, 218), (181, 219, 221, 87), (84, 180, 218, 216), (85, 217, 219, 181), (178, 84, 216, 214), (179, 215, 217, 85), (82, 178, 214, 212), (83, 213, 215, 179), (176, 82, 212, 210), (177, 211, 213, 83), (80, 176, 210, 208), (81, 209, 211, 177), (174, 80, 208, 206), (175, 207, 209, 81), (78, 174, 206, 204), (79, 205, 207, 175), (172, 78, 204, 202), (173, 203, 205, 79), (76, 172, 202, 200), (77, 201, 203, 173), (170, 76, 200, 196), (171, 197, 201, 77), (74, 170, 196, 358), (75, 359, 197, 171), (168, 74, 358, 356), (169, 357, 359, 75), (72, 168, 356, 354), (73, 355, 357, 169), (166, 72, 354, 352), (167, 353, 355, 73), (70, 166, 352, 350), (71, 351, 353, 167), (164, 70, 350, 348), (165, 349, 351, 71), (68, 164, 348, 346), (69, 347, 349, 165), (162, 68, 346, 344), (163, 345, 347, 69), (66, 162, 344, 342), (67, 343, 345, 163), (160, 66, 342, 340), (161, 341, 343, 67), (64, 160, 340, 338), (65, 339, 341, 161), (158, 64, 338, 336), (159, 337, 339, 65), (62, 158, 336, 334), (63, 335, 337, 159), (156, 62, 334, 332), (157, 333, 335, 63), (60, 156, 332, 330), (61, 331, 333, 157), (154, 60, 330, 328), (155, 329, 331, 61), (58, 154, 328, 326), (59, 327, 329, 155), (152, 58, 326, 324), (153, 325, 327, 59), (56, 152, 324, 382), (57, 383, 325, 153), (150, 56, 382, 380), (151, 381, 383, 57), (54, 150, 380, 378), (55, 379, 381, 151), (148, 54, 378, 376), (149, 377, 379, 55), (52, 148, 376, 374), (53, 375, 377, 149), (146, 52, 374, 372), (147, 373, 375, 53), (50, 146, 372, 322), (51, 323, 373, 147), (190, 50, 322, 320), (191, 321, 323, 51), (49, 190, 320, 198), (48, 199, 321, 191), (189, 396, 394, 95), (396, 397, 395), (95, 394, 392, 145), (394, 395, 393, 392), (145, 392, 390, 0), (392, 393, 391, 390), (0, 390, 388, 96), (390, 391, 389, 388), (96, 388, 386, 2), (388, 389, 387, 386), (2, 386, 384, 98), (387, 385, 384), (406, 407, 405, 404), (404, 405, 403, 402), (402, 403, 401, 400), (400, 401, 399, 398), (244, 399, 398), (99, 398, 3), (244, 242, 399), (407, 236, 234), (94, 406, 188), (234, 188, 406), (238, 236, 407, 405), (192, 238, 405, 403), (240, 192, 403, 401), (242, 240, 401, 399), (144, 404, 406, 94), (1, 402, 404, 144), (97, 400, 402, 1), (3, 398, 400, 97), (407, 234, 406), (99, 244, 398), (386, 387, 384), (394, 396, 395), (397, 235, 395), (385, 387, 245)])
me_plane.use_remesh_fix_poles = True
me_plane.use_remesh_preserve_attributes = False
me_plane.use_mirror_vertex_groups = False
me_plane.update()
me_plane_004 = bpy.data.meshes.new('Plane.004')
me_plane_004.from_pydata([(5.345e-07, 0.06327, 1.388e-17), (-0.04197, -0.004443, 1.388e-17), (-0.04065, -0.007085, 1.388e-17), (-0.00726, -0.0406, 1.388e-17), (-0.004707, -0.04194, 1.388e-17), (0.004708, -0.04194, 1.388e-17), (0.007244, -0.04061, 1.388e-17), (0.04064, -0.007112, 1.388e-17), (0.04197, -0.004442, 1.388e-17), (0.0419, 0.004885, 1.561e-17), (0.04055, 0.007345, 1.388e-17), (0.01245, 0.03537, 1.388e-17), (0.01062, 0.03763, 1.388e-17), (0.009191, 0.03986, 1.388e-17), (0.005713, 0.06088, 1.388e-17), (0.002693, 0.06314, 1.388e-17), (-0.002693, 0.06314, 1.388e-17), (-0.005714, 0.06088, 1.388e-17), (-0.009175, 0.03986, 1.388e-17), (-0.0106, 0.03764, 1.388e-17), (-0.01243, 0.03537, 1.388e-17), (-0.04055, 0.007371, 1.388e-17), (-0.0419, 0.004883, 1.388e-17), (0.008272, 0.04255, 1.388e-17), (0.007603, 0.04569, 1.388e-17), (0.00644, 0.05793, 1.388e-17), (-0.006439, 0.05793, 1.388e-17), (-0.007592, 0.04569, 1.388e-17), (-0.008258, 0.04256, 1.388e-17), (5.345e-07, 0.06327, -0.003), (-0.04197, -0.004443, -0.003), (-0.04065, -0.007085, -0.003), (-0.00726, -0.0406, -0.003), (-0.004707, -0.04194, -0.003), (0.004708, -0.04194, -0.003), (0.007244, -0.04061, -0.003), (0.04064, -0.007112, -0.003), (0.04197, -0.004442, -0.003), (0.0419, 0.004885, -0.003), (0.04055, 0.007345, -0.003), (0.01245, 0.03537, -0.003), (0.01062, 0.03763, -0.003), (0.009191, 0.03986, -0.003), (0.005713, 0.06088, -0.003), (0.002693, 0.06314, -0.003), (-0.002693, 0.06314, -0.003), (-0.005714, 0.06088, -0.003), (-0.009175, 0.03986, -0.003), (-0.0106, 0.03764, -0.003), (-0.01243, 0.03537, -0.003), (-0.04055, 0.007371, -0.003), (-0.0419, 0.004883, -0.003), (0.008272, 0.04255, -0.003), (0.007603, 0.04569, -0.003), (0.00644, 0.05793, -0.003), (-0.006439, 0.05793, -0.003), (-0.007592, 0.04569, -0.003), (-0.008258, 0.04256, -0.003), (0.0, -0.03, 1.388e-17), (0.0, 0.03, 1.388e-17), (0.03, 1.863e-09, 1.388e-17), (-0.03, -1.863e-09, 1.388e-17), (0.0, -0.03, -0.003), (0.0, 0.03, -0.003), (0.03, 1.863e-09, -0.003), (-0.03, -1.863e-09, -0.003)], [], [(43, 14, 15), (2, 3, 32), (48, 19, 20), (10, 11, 40), (38, 9, 10), (56, 27, 28), (32, 3, 4), (47, 18, 19), (36, 7, 8), (9, 38, 37), (34, 5, 6), (25, 54, 53), (40, 11, 12), (44, 15, 0), (27, 56, 55), (57, 28, 18), (1, 30, 51), (42, 13, 23), (30, 1, 2), (50, 21, 22), (54, 25, 14), (46, 17, 26), (29, 0, 16), (52, 23, 24), (41, 12, 13), (7, 36, 35), (45, 16, 17), (64, 63, 59), (59, 61, 65), (58, 61, 65), (58, 60, 64), (21, 50, 49), (5, 34, 33), (60, 10, 9), (9, 8, 60), (8, 7, 60), (7, 6, 58), (6, 5, 58), (5, 4, 58), (4, 3, 58), (2, 61, 58), (2, 1, 61), (1, 22, 61), (22, 21, 61), (21, 20, 59), (59, 20, 19), (19, 18, 59), (18, 28, 59), (28, 27, 59), (27, 26, 59), (26, 17, 59), (17, 16, 59), (16, 0, 59), (0, 15, 59), (15, 14, 59), (14, 25, 59), (25, 24, 59), (24, 23, 59), (23, 13, 59), (13, 12, 59), (12, 11, 59), (10, 60, 59), (39, 64, 38), (38, 64, 37), (37, 64, 36), (64, 62, 35), (35, 62, 34), (34, 62, 33), (33, 62, 32), (32, 62, 65), (31, 65, 30), (30, 65, 51), (51, 65, 50), (65, 63, 49), (40, 63, 64), (45, 63, 29), (46, 63, 45), (55, 63, 46), (56, 63, 55), (57, 63, 56), (47, 63, 57), (48, 63, 47), (49, 63, 48), (29, 63, 44), (44, 63, 43), (43, 63, 54), (54, 63, 53), (53, 63, 52), (52, 63, 42), (42, 63, 41), (41, 63, 40), (62, 58, 65), (62, 58, 64), (60, 64, 59), (63, 59, 65), (50, 65, 49), (31, 32, 65), (36, 64, 35), (39, 40, 64), (11, 10, 59), (61, 21, 59), (3, 2, 58), (60, 7, 58), (20, 21, 49), (39, 10, 40), (6, 7, 35), (31, 2, 32), (33, 32, 4), (35, 34, 6), (4, 5, 33), (37, 36, 8), (8, 9, 37), (39, 38, 10), (51, 50, 22), (22, 1, 51), (31, 30, 2), (49, 48, 20), (48, 47, 19), (47, 57, 18), (57, 56, 28), (26, 27, 55), (55, 46, 26), (46, 45, 17), (45, 29, 16), (29, 44, 0), (44, 43, 15), (43, 54, 14), (24, 25, 53), (53, 52, 24), (52, 42, 23), (42, 41, 13), (41, 40, 12)])
me_plane_004.use_remesh_fix_poles = True
me_plane_004.use_remesh_preserve_attributes = False
me_plane_004.use_mirror_vertex_groups = False
me_plane_004.update()

# ---- objects
ob_plane_001 = bpy.data.objects.new('Plane.001', me_plane_006)
ob_plane = bpy.data.objects.new('Plane', me_plane)
ob_plane_002 = bpy.data.objects.new('Plane.002', me_plane_004)

# ---- transforms, parenting, visibility, modifiers, constraints
ob_plane_001.location = (0.0, 0.0, 0.0)
ob_plane_001.scale = (1.0, 1.0, 0.6667)
ob_plane_001.lineart.crease_threshold = 0.0
ob_plane.location = (0.0, 0.0, 0.0)
ob_plane.lineart.crease_threshold = 0.0
ob_plane_002.location = (0.0, 0.0, 0.0)
ob_plane_002.scale = (1.0, 1.0, 0.6667)
ob_plane_002.lineart.crease_threshold = 0.0

# ---- collection membership
scene.collection.objects.link(ob_plane_001)
col_collection.objects.link(ob_plane)
col_collection.objects.link(ob_plane_002)

# ---- scene / render settings (as saved in the file)
scene.frame_start = 1; scene.frame_end = 250; scene.frame_set(50)
scene.render.engine = 'BLENDER_EEVEE_NEXT'
scene.cycles.use_denoising = False
scene.cycles.samples = 128
scene.cycles.sampling_pattern = 'TABULATED_SOBOL'
scene.cycles.use_adaptive_sampling = False
scene.cycles.use_light_tree = False
scene.view_settings.view_transform = 'Filmic'
bpy.context.view_layer.update()

# ---- added for rendering (the .blend has no active camera and no usable light): camera, sun
cam_auto = bpy.data.cameras.new('AutoCamera')
cam_auto.lens = 50.0
cam_auto.sensor_width = 36.0
cam_auto.clip_end = 1000.0
ob_auto_camera = bpy.data.objects.new('AutoCamera', cam_auto)
scene.collection.objects.link(ob_auto_camera)
ob_auto_camera.location = (0.185045, -0.205925, 0.169538)
ob_auto_camera.rotation_euler = (1.09748, -7.21219e-08, 0.694738)
scene.camera = ob_auto_camera
light_auto_sun = bpy.data.lights.new('AutoSun', 'SUN')
light_auto_sun.energy = 3.0
light_auto_sun.angle = 0.0523599
ob_auto_sun = bpy.data.objects.new('AutoSun', light_auto_sun)
scene.collection.objects.link(ob_auto_sun)
ob_auto_sun.rotation_euler = (0.872665, 0.174533, 0.523599)
bpy.context.view_layer.update()
